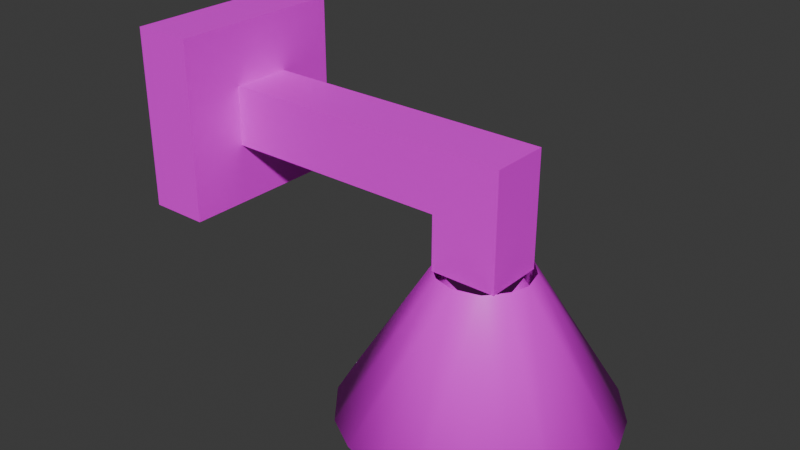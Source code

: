 # Source: WallLamp.blend  (saved by Blender 4.0.36; exported with 4.5.12 LTS)
import bpy
from mathutils import Matrix  # noqa: F401  (used for matrix-valued properties, if any)

bpy.ops.wm.read_factory_settings(use_empty=True)
scene = bpy.context.scene
scene.name = 'Scene'

# ---- collections
col_collection = bpy.data.collections.new('Collection'); scene.collection.children.link(col_collection)

# ---- images (referenced by path relative to the original .blend; pixels are not part of the script)
import os
ASSET_DIR = os.environ.get("B2B_ASSET_DIR", "")  # directory of the original .blend (textures are referenced by path, not embedded)
HERE = os.path.dirname(os.path.abspath(__file__))  # packed textures are extracted next to this script under _unpacked/

def load_image(name, relpath, width, height, colorspace="sRGB"):
    """Load a texture the original file referenced (path relative to the .blend, or extracted next to this script)."""
    p = next((c for c in (os.path.join(HERE, relpath), os.path.join(ASSET_DIR, relpath)) if relpath and os.path.exists(c)), "")
    if p:
        img = bpy.data.images.load(p, check_existing=True)
        img.name = name
    else:  # same state as the original file: an image datablock whose file is absent (Cycles renders it pink)
        img = bpy.data.images.new(name, width, height)
        img.source = "FILE"
        img.filepath = "//" + (relpath or name)
    img.colorspace_settings.name = colorspace
    return img
img_coloratlas1_png_001 = load_image('ColorAtlas1.png.001', 'ColorAtlas1.png', 1024, 1024, 'sRGB')

# ---- materials (node trees are filled in below, after node groups)
mat_material_002 = bpy.data.materials.new('Material.002')
mat_material_002.use_transparent_shadow = False

# ---- material node trees
mat_material_002.use_nodes = True; mat_material_002.node_tree.nodes.clear()
_N = mat_material_002.node_tree.nodes; _L = mat_material_002.node_tree.links
n0 = _N.new('ShaderNodeBsdfPrincipled'); n0.name = 'Principled BSDF'; n0.location = (10, 300)
n0.inputs[3].default_value = 1.45
n1 = _N.new('ShaderNodeOutputMaterial'); n1.name = 'Material Output'; n1.location = (300, 300)
n2 = _N.new('ShaderNodeTexImage'); n2.name = 'Image Texture'; n2.location = (-280, 275)
n2.image = img_coloratlas1_png_001
_L.new(n0.outputs[0], n1.inputs[0])
_L.new(n2.outputs[0], n0.inputs[0])
n1.is_active_output = True

# ---- world
world_world = bpy.data.worlds.new('World'); scene.world = world_world
world_world.use_nodes = True; world_world.node_tree.nodes.clear()
_N = world_world.node_tree.nodes; _L = world_world.node_tree.links
n0 = _N.new('ShaderNodeOutputWorld'); n0.name = 'World Output'; n0.location = (300, 300)
n1 = _N.new('ShaderNodeBackground'); n1.name = 'Background'; n1.location = (10, 300)
n1.inputs[0].default_value = (0.05088, 0.05088, 0.05088, 1.0)
_L.new(n1.outputs[0], n0.inputs[0])
n0.is_active_output = True
world_world.color = (0.05088, 0.05088, 0.05088)
world_world.use_sun_shadow = False
world_world.sun_shadow_jitter_overblur = 0.0

# ---- meshes
me_circle_038 = bpy.data.meshes.new('Circle.038')
me_circle_038.from_pydata([(0.006754, -6.151e-05, -0.0777), (-0.03939, -2.241e-07, -0.06895), (-0.06923, 5.181e-05, -0.03578), (-0.07847, -0.000204, 1.825e-07), (-0.06542, 0.0002048, 0.04371), (-0.03713, -6.073e-05, 0.06845), (-0.001311, -0.00011, 0.07862), (0.04234, 9.122e-05, 0.06611), (0.06809, -1.044e-07, 0.03795), (0.07853, -1.42e-07, 0.001954), (0.06887, -1.117e-07, -0.03681), (0.04234, 9.12e-05, -0.06611), (0.02545, -0.2431, -0.2262), (-0.06365, -0.2434, -0.2188), (-0.142, -0.2431, -0.178), (-0.1989, -0.2433, -0.1109), (-0.2262, -0.2433, -0.02629), (-0.2224, -0.2433, 0.04424), (-0.2, -0.2434, 0.1085), (-0.1459, -0.2433, 0.175), (-0.08678, -0.2433, 0.2095), (-0.01918, -0.2431, 0.2269), (0.04424, -0.2433, 0.2224), (0.1101, -0.2431, 0.1993), (0.1603, -0.2433, 0.1603), (0.2023, -0.2431, 0.1045), (0.2263, -0.2434, 0.02368), (0.2224, -0.2433, -0.04424), (0.2, -0.2434, -0.1085), (0.1469, -0.2431, -0.174), (0.08678, -0.2433, -0.2095), (0.01565, -0.01265, -0.05594), (-0.0172, -0.01279, -0.05445), (-0.04597, -0.01275, -0.0356), (-0.05754, -0.01275, 0.01144), (-0.03642, -0.01271, 0.04405), (-0.006207, -0.01285, 0.05766), (0.03118, -0.01283, 0.0484), (0.05767, -0.01277, 0.01228), (0.04775, -0.01267, -0.0323), (0.0389, -0.2563, -0.2044), (-0.07599, -0.2558, -0.194), (-0.1576, -0.256, -0.134), (-0.1969, -0.256, -0.06351), (-0.2054, -0.256, 0.03557), (-0.151, -0.256, 0.1437), (-0.07883, -0.256, 0.1903), (-0.01793, -0.2562, 0.2062), (0.08455, -0.256, 0.1906), (0.1762, -0.256, 0.1115), (0.2062, -0.256, 0.01666), (0.197, -0.2559, -0.06277), (0.1451, -0.2563, -0.15)], [], [(6, 21, 22), (7, 23, 24), (4, 19, 5), (52, 39, 31), (41, 32, 33), (37, 48, 36), (43, 33, 34), (38, 49, 37), (35, 45, 34), (39, 51, 38), (13, 41, 14), (17, 44, 18), (18, 45, 19), (22, 48, 23), (24, 49, 25), (27, 51, 28), (28, 52, 29), (30, 40, 12), (5, 19, 20), (29, 11, 10, 28), (20, 21, 6, 5), (12, 0, 11, 30), (1, 13, 14), (11, 29, 30), (22, 23, 7, 6), (15, 2, 1, 14), (16, 3, 2, 15), (24, 25, 8, 7), (25, 26, 9, 8), (3, 16, 17), (17, 18, 4, 3), (27, 28, 10, 9), (9, 26, 27), (4, 18, 19), (35, 36, 46, 45), (39, 52, 51), (31, 32, 41, 40), (36, 47, 46), (31, 40, 52), (36, 48, 47), (42, 41, 33), (43, 42, 33), (37, 49, 48), (44, 43, 34), (38, 50, 49), (45, 44, 34), (38, 51, 50), (40, 41, 13, 12), (46, 20, 19, 45), (14, 41, 42), (15, 14, 42), (15, 42, 43), (16, 15, 43), (16, 43, 44), (17, 16, 44), (18, 44, 45), (47, 21, 20, 46), (47, 48, 22, 21), (48, 49, 24, 23), (49, 50, 26, 25), (50, 51, 27, 26), (52, 40, 30, 29), (28, 51, 52), (13, 1, 0, 12)])
me_circle_038.polygons.foreach_set('use_smooth', [True] * 64)
_uv = me_circle_038.uv_layers.new(name='UVMap')
_uv.uv.foreach_set('vector', [0.27, 0.4455, 0.27, 0.4312, 0.2988, 0.4312, 0.2701, 0.4167, 0.2988, 0.4167, 0.2988, 0.4024, 0.3349, 0.3735, 0.342, 0.3447, 0.342, 0.3735, 0.2701, 0.4528, 0.2988, 0.4528, 0.2988, 0.4457, 0.3349, 0.3734, 0.3349, 0.3447, 0.342, 0.3447, 0.3348, 0.4023, 0.3348, 0.3736, 0.3277, 0.4023, 0.2988, 0.4456, 0.27, 0.4456, 0.27, 0.4527, 0.27, 0.46, 0.2412, 0.46, 0.27, 0.4529, 0.3277, 0.3735, 0.3277, 0.4023, 0.3348, 0.3735, 0.2412, 0.4528, 0.2699, 0.4528, 0.2412, 0.4599, 0.3565, 0.3592, 0.3565, 0.3663, 0.3422, 0.3663, 0.3493, 0.4311, 0.3493, 0.424, 0.3349, 0.4311, 0.3493, 0.3808, 0.3493, 0.3951, 0.3422, 0.3951, 0.3565, 0.3447, 0.3565, 0.3518, 0.3494, 0.3518, 0.3421, 0.3951, 0.3421, 0.3808, 0.3492, 0.3808, 0.3422, 0.4528, 0.3493, 0.4528, 0.3493, 0.4457, 0.3564, 0.3591, 0.3421, 0.3591, 0.3421, 0.3662, 0.3493, 0.3518, 0.3493, 0.3447, 0.3564, 0.3447, 0.2701, 0.3591, 0.2988, 0.3447, 0.2988, 0.3591, 0.2412, 0.4456, 0.27, 0.4456, 0.27, 0.4312, 0.2412, 0.4312, 0.3348, 0.4024, 0.3277, 0.4024, 0.3277, 0.4311, 0.3348, 0.4311, 0.2412, 0.4528, 0.27, 0.4528, 0.27, 0.4456, 0.2412, 0.4456, 0.3132, 0.3447, 0.2989, 0.3735, 0.3132, 0.3735, 0.3132, 0.3736, 0.3132, 0.4023, 0.2989, 0.4023, 0.2844, 0.3591, 0.27, 0.3591, 0.27, 0.3879, 0.2844, 0.3879, 0.27, 0.4023, 0.2988, 0.4023, 0.2988, 0.388, 0.27, 0.388, 0.2988, 0.3879, 0.2988, 0.3591, 0.2844, 0.3591, 0.2844, 0.3879, 0.3276, 0.4528, 0.3276, 0.4456, 0.2989, 0.4456, 0.2989, 0.4528, 0.3132, 0.4024, 0.2989, 0.4024, 0.2989, 0.4311, 0.3132, 0.4311, 0.2989, 0.4023, 0.2989, 0.3735, 0.3132, 0.3735, 0.27, 0.4167, 0.27, 0.4024, 0.2412, 0.4024, 0.2412, 0.4167, 0.3348, 0.3447, 0.3277, 0.3447, 0.3277, 0.3735, 0.3348, 0.3735, 0.2988, 0.3447, 0.27, 0.3447, 0.27, 0.359, 0.2989, 0.3734, 0.2989, 0.3447, 0.3132, 0.3447, 0.27, 0.4311, 0.27, 0.4168, 0.2412, 0.4168, 0.2412, 0.4311, 0.3276, 0.3736, 0.3133, 0.4023, 0.3276, 0.4023, 0.3276, 0.3447, 0.3133, 0.3447, 0.3133, 0.3735, 0.3276, 0.3735, 0.2988, 0.4024, 0.27, 0.4024, 0.27, 0.4167, 0.27, 0.3447, 0.27, 0.3735, 0.2412, 0.3735, 0.27, 0.3736, 0.2412, 0.4023, 0.27, 0.4023, 0.3133, 0.3735, 0.3276, 0.3735, 0.3133, 0.4023, 0.3133, 0.4311, 0.3276, 0.4311, 0.3276, 0.4024, 0.2412, 0.4023, 0.2699, 0.3735, 0.2412, 0.3735, 0.2988, 0.4311, 0.2988, 0.4168, 0.2701, 0.4311, 0.2988, 0.4168, 0.27, 0.4168, 0.27, 0.4311, 0.2699, 0.3447, 0.2412, 0.3447, 0.2412, 0.3734, 0.3133, 0.4311, 0.3276, 0.4024, 0.3133, 0.4024, 0.3349, 0.4023, 0.3493, 0.4023, 0.3493, 0.3952, 0.3349, 0.3952, 0.3493, 0.4024, 0.3421, 0.4024, 0.3421, 0.4167, 0.3493, 0.4167, 0.3493, 0.4456, 0.3493, 0.4312, 0.3422, 0.4456, 0.3493, 0.3664, 0.3422, 0.3735, 0.3493, 0.3735, 0.3421, 0.4456, 0.3421, 0.4527, 0.3492, 0.4456, 0.3421, 0.3734, 0.3492, 0.3663, 0.3421, 0.3663, 0.342, 0.4456, 0.3277, 0.4456, 0.342, 0.4312, 0.3349, 0.4311, 0.3492, 0.424, 0.3349, 0.424, 0.3277, 0.4312, 0.3277, 0.4455, 0.342, 0.4312, 0.3493, 0.3807, 0.3493, 0.3735, 0.3349, 0.3735, 0.3349, 0.3807, 0.342, 0.3951, 0.342, 0.3808, 0.3349, 0.3808, 0.3349, 0.3951, 0.3349, 0.4239, 0.3493, 0.4239, 0.3493, 0.4168, 0.3349, 0.4168, 0.3493, 0.3591, 0.3493, 0.3447, 0.3421, 0.3447, 0.3421, 0.3591, 0.3277, 0.4528, 0.342, 0.4528, 0.342, 0.4456, 0.3277, 0.4456, 0.342, 0.4167, 0.342, 0.4024, 0.3349, 0.4024, 0.3349, 0.4167, 0.3421, 0.4312, 0.3492, 0.4312, 0.3421, 0.4455, 0.2989, 0.4456, 0.3276, 0.4456, 0.3276, 0.4312, 0.2989, 0.4312])
me_circle_038.materials.append(mat_material_002)
me_circle_038.update()
me_cube_001 = bpy.data.meshes.new('Cube.001')
me_cube_001.from_pydata([(-1.0, -1.0, -1.0), (-1.0, -1.0, 1.0), (-1.0, 1.0, -1.0), (-1.0, 1.0, 1.0), (1.0, -1.0, -1.0), (1.0, -1.0, 1.0), (1.0, 1.0, -1.0), (1.0, 1.0, 1.0), (-1.0, 0.3333, -1.0), (-1.0, -0.3333, -1.0), (-1.0, -0.3333, 1.0), (-1.0, 0.3333, 1.0), (1.0, -0.3333, -1.0), (1.0, 0.3333, -1.0), (1.0, 0.3333, 1.0), (1.0, -0.3333, 1.0), (-1.0, -1.0, -0.3333), (-1.0, -1.0, 0.3333), (-1.0, 1.0, 0.3333), (-1.0, 1.0, -0.3333), (1.0, 1.0, 0.3333), (1.0, 1.0, -0.3333), (1.0, -1.0, 0.3333), (1.0, -1.0, -0.3333), (1.0, 0.3333, 0.3333), (1.0, 0.3333, -0.3333), (1.0, -0.3333, 0.3333), (1.0, -0.3333, -0.3333), (11.0, 0.3333, 0.3333), (11.0, 0.3333, -0.3333), (11.0, -0.3333, 0.3333), (11.0, -0.3333, -0.3333), (8.792, -0.3333, -0.3333), (8.792, -0.3333, 0.3333), (8.792, 0.3333, 0.3333), (8.792, 0.3333, -0.3333), (11.0, 0.3333, -0.9434), (11.0, -0.3333, -0.9434), (8.792, -0.3333, -0.9434), (8.792, 0.3333, -0.9434)], [], [(18, 3, 7, 20), (26, 15, 5, 22), (22, 5, 1, 17), (9, 12, 4, 0), (15, 10, 1, 5), (7, 3, 11, 14), (14, 11, 10, 15), (2, 6, 13, 8), (8, 13, 12, 9), (20, 7, 14, 24), (24, 14, 15, 26), (13, 25, 27, 12), (33, 32, 31, 30), (6, 21, 25, 13), (21, 20, 24, 25), (4, 23, 16, 0), (23, 22, 17, 16), (12, 27, 23, 4), (27, 26, 22, 23), (2, 19, 21, 6), (19, 18, 20, 21), (29, 28, 30, 31), (35, 34, 28, 29), (31, 32, 38, 37), (34, 33, 30, 28), (24, 26, 33, 34), (27, 25, 35, 32), (25, 24, 34, 35), (26, 27, 32, 33), (38, 39, 36, 37), (29, 31, 37, 36), (32, 35, 39, 38), (35, 29, 36, 39)])
_uv = me_cube_001.uv_layers.new(name='UVMap')
_uv.uv.foreach_set('vector', [0.2549, 0.3097, 0.2365, 0.3097, 0.2365, 0.3467, 0.2549, 0.3467, 0.3846, 0.3283, 0.3662, 0.3283, 0.3662, 0.3467, 0.3846, 0.3467, 0.2735, 0.3652, 0.2735, 0.3468, 0.2365, 0.3468, 0.2365, 0.3652, 0.292, 0.3467, 0.292, 0.3097, 0.2735, 0.3097, 0.2735, 0.3467, 0.2365, 0.3837, 0.2735, 0.3837, 0.2735, 0.3653, 0.2365, 0.3653, 0.3105, 0.3467, 0.3105, 0.3097, 0.2921, 0.3097, 0.2921, 0.3467, 0.2735, 0.3652, 0.3105, 0.3652, 0.3105, 0.3468, 0.2735, 0.3468, 0.329, 0.3467, 0.329, 0.3097, 0.3106, 0.3097, 0.3106, 0.3467, 0.2735, 0.3837, 0.3105, 0.3837, 0.3105, 0.3653, 0.2735, 0.3653, 0.3846, 0.3097, 0.3662, 0.3097, 0.3662, 0.3282, 0.3846, 0.3282, 0.2549, 0.4394, 0.2365, 0.4394, 0.2365, 0.4578, 0.2549, 0.4578, 0.3661, 0.4209, 0.3476, 0.4209, 0.3476, 0.4393, 0.3661, 0.4393, 0.3475, 0.3097, 0.3291, 0.3097, 0.3291, 0.3467, 0.3475, 0.3467, 0.3661, 0.4024, 0.3476, 0.4024, 0.3476, 0.4208, 0.3661, 0.4208, 0.3661, 0.3838, 0.3476, 0.3838, 0.3476, 0.4023, 0.3661, 0.4023, 0.3105, 0.4208, 0.3105, 0.4024, 0.2735, 0.4024, 0.2735, 0.4208, 0.329, 0.3838, 0.3106, 0.3838, 0.3106, 0.4208, 0.329, 0.4208, 0.3661, 0.3653, 0.3476, 0.3653, 0.3476, 0.3837, 0.3661, 0.3837, 0.3661, 0.3468, 0.3476, 0.3468, 0.3476, 0.3652, 0.3661, 0.3652, 0.3105, 0.4393, 0.3105, 0.4209, 0.2735, 0.4209, 0.2735, 0.4393, 0.3661, 0.3097, 0.3476, 0.3097, 0.3476, 0.3467, 0.3661, 0.3467, 0.292, 0.4394, 0.2735, 0.4394, 0.2735, 0.4578, 0.292, 0.4578, 0.2735, 0.4393, 0.2735, 0.4209, 0.2365, 0.4209, 0.2365, 0.4393, 0.3475, 0.4208, 0.3475, 0.3838, 0.3291, 0.3838, 0.3291, 0.4208, 0.2735, 0.4208, 0.2735, 0.4024, 0.2365, 0.4024, 0.2365, 0.4208, 0.3475, 0.3468, 0.3291, 0.3468, 0.3291, 0.3837, 0.3475, 0.3837, 0.3105, 0.4023, 0.3105, 0.3838, 0.2735, 0.3838, 0.2735, 0.4023, 0.329, 0.3468, 0.3106, 0.3468, 0.3106, 0.3837, 0.329, 0.3837, 0.2735, 0.4023, 0.2735, 0.3838, 0.2365, 0.3838, 0.2365, 0.4023, 0.2735, 0.3097, 0.255, 0.3097, 0.255, 0.3467, 0.2735, 0.3467, 0.2735, 0.4394, 0.255, 0.4394, 0.255, 0.4578, 0.2735, 0.4578, 0.3846, 0.3468, 0.3662, 0.3468, 0.3662, 0.3652, 0.3846, 0.3652, 0.3106, 0.4393, 0.3475, 0.4393, 0.3475, 0.4209, 0.3106, 0.4209])
me_cube_001.materials.append(mat_material_002)
me_cube_001.update()

# ---- objects
ob_hallway_lamp = bpy.data.objects.new('Hallway Lamp', me_circle_038)
ob_cube = bpy.data.objects.new('Cube', me_cube_001)

# ---- transforms, parenting, visibility, modifiers, constraints
ob_hallway_lamp.location = (0.0, 0.0, 0.2169)
ob_hallway_lamp.rotation_euler = (1.571, 0.0, 0.0)
ob_cube.location = (-0.4979, -0.005403, 0.3593)
ob_cube.scale = (0.05036, 0.1513, 0.1513)

# ---- collection membership
col_collection.objects.link(ob_hallway_lamp)
col_collection.objects.link(ob_cube)

# ---- scene / render settings (as saved in the file)
scene.frame_start = 1; scene.frame_end = 250; scene.frame_set(1)
scene.render.engine = 'BLENDER_EEVEE_NEXT'
scene.cycles.sampling_pattern = 'TABULATED_SOBOL'
bpy.context.view_layer.update()

# ---- added for rendering (the .blend has no active camera and no usable light): camera, sun
cam_auto = bpy.data.cameras.new('AutoCamera')
cam_auto.lens = 50.0
cam_auto.sensor_width = 36.0
cam_auto.clip_end = 1000.0
ob_auto_camera = bpy.data.objects.new('AutoCamera', cam_auto)
scene.collection.objects.link(ob_auto_camera)
ob_auto_camera.location = (0.812762, -1.1688, 1.01458)
ob_auto_camera.rotation_euler = (1.09748, -7.21219e-08, 0.694738)
scene.camera = ob_auto_camera
light_auto_sun = bpy.data.lights.new('AutoSun', 'SUN')
light_auto_sun.energy = 3.0
light_auto_sun.angle = 0.0523599
ob_auto_sun = bpy.data.objects.new('AutoSun', light_auto_sun)
scene.collection.objects.link(ob_auto_sun)
ob_auto_sun.rotation_euler = (0.872665, 0.174533, 0.523599)
bpy.context.view_layer.update()
